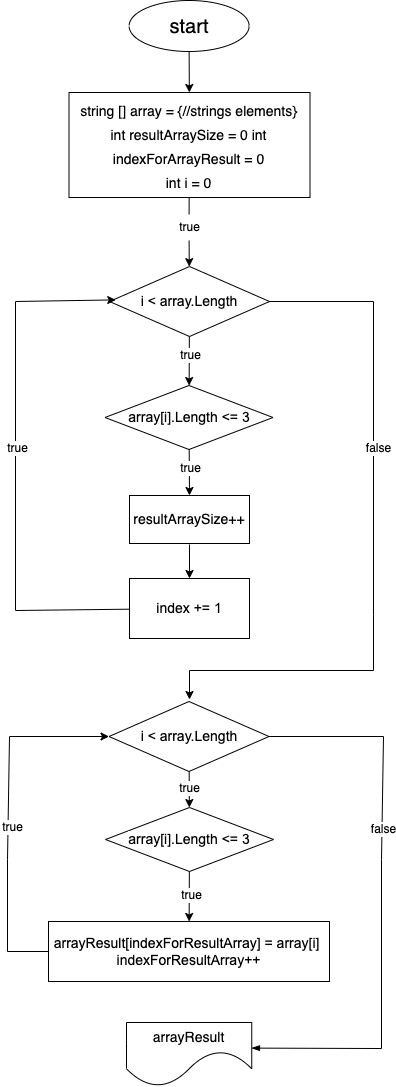

The diagram above was exported from draw.io. Its source (the exported page's mxGraphModel, read from the mxfile embedded in the PNG):
<mxGraphModel dx="1245" dy="1098" grid="0" gridSize="10" guides="1" tooltips="1" connect="1" arrows="1" fold="1" page="1" pageScale="1" pageWidth="827" pageHeight="1169" background="#ffffff" math="0" shadow="0">
  <root>
    <mxCell id="0" />
    <mxCell id="1" parent="0" />
    <mxCell id="2" value="" style="group;strokeColor=none;" vertex="1" connectable="0" parent="1">
      <mxGeometry x="231" y="66" width="376" height="1086" as="geometry" />
    </mxCell>
    <mxCell id="3" value="&lt;font color=&quot;#000000&quot; style=&quot;font-size: 20px;&quot;&gt;start&lt;/font&gt;" style="ellipse;whiteSpace=wrap;html=1;fillColor=none;gradientColor=default;strokeColor=#000000;" vertex="1" parent="2">
      <mxGeometry x="121.63" width="120" height="51" as="geometry" />
    </mxCell>
    <mxCell id="4" value="&lt;font color=&quot;#000000&quot; style=&quot;font-size: 14px;&quot;&gt;&lt;span style=&quot;font-family: Helvetica; font-style: normal; font-variant-ligatures: normal; font-variant-caps: normal; font-weight: 400; letter-spacing: normal; orphans: 2; text-align: center; text-indent: 0px; text-transform: none; widows: 2; word-spacing: 0px; -webkit-text-stroke-width: 0px; text-decoration-thickness: initial; text-decoration-style: initial; text-decoration-color: initial; float: none; display: inline !important;&quot;&gt;string [] array = {//strings elements}&lt;br&gt;int resultArraySize = 0 int&lt;/span&gt;&lt;br style=&quot;border-color: rgb(0, 0, 0); font-family: Helvetica; font-style: normal; font-variant-ligatures: normal; font-variant-caps: normal; font-weight: 400; letter-spacing: normal; orphans: 2; text-align: center; text-indent: 0px; text-transform: none; widows: 2; word-spacing: 0px; -webkit-text-stroke-width: 0px; text-decoration-thickness: initial; text-decoration-style: initial; text-decoration-color: initial;&quot;&gt;&lt;span style=&quot;font-family: Helvetica; font-style: normal; font-variant-ligatures: normal; font-variant-caps: normal; font-weight: 400; letter-spacing: normal; orphans: 2; text-align: center; text-indent: 0px; text-transform: none; widows: 2; word-spacing: 0px; -webkit-text-stroke-width: 0px; text-decoration-thickness: initial; text-decoration-style: initial; text-decoration-color: initial; float: none; display: inline !important;&quot;&gt;indexForArrayResult = 0&lt;/span&gt;&lt;br style=&quot;border-color: rgb(0, 0, 0); font-family: Helvetica; font-style: normal; font-variant-ligatures: normal; font-variant-caps: normal; font-weight: 400; letter-spacing: normal; orphans: 2; text-align: center; text-indent: 0px; text-transform: none; widows: 2; word-spacing: 0px; -webkit-text-stroke-width: 0px; text-decoration-thickness: initial; text-decoration-style: initial; text-decoration-color: initial;&quot;&gt;&lt;span style=&quot;font-family: Helvetica; font-style: normal; font-variant-ligatures: normal; font-variant-caps: normal; font-weight: 400; letter-spacing: normal; orphans: 2; text-align: center; text-indent: 0px; text-transform: none; widows: 2; word-spacing: 0px; -webkit-text-stroke-width: 0px; text-decoration-thickness: initial; text-decoration-style: initial; text-decoration-color: initial; float: none; display: inline !important;&quot;&gt;int i = 0&lt;/span&gt;&lt;/font&gt;" style="rounded=0;whiteSpace=wrap;html=1;fontSize=20;fillColor=none;gradientColor=default;strokeColor=#000000;" vertex="1" parent="2">
      <mxGeometry x="61.5" y="92" width="241" height="105" as="geometry" />
    </mxCell>
    <mxCell id="5" value="" style="edgeStyle=none;html=1;strokeColor=#000000;" edge="1" parent="2" source="3" target="4">
      <mxGeometry relative="1" as="geometry" />
    </mxCell>
    <mxCell id="6" value="&lt;span style=&quot;font-family: &amp;quot;YS Text&amp;quot;, arial, helvetica, sans-serif; text-align: start;&quot;&gt;&lt;font color=&quot;#000000&quot; style=&quot;font-size: 14px;&quot;&gt;i &amp;lt; array.Length&lt;/font&gt;&lt;/span&gt;" style="rhombus;whiteSpace=wrap;html=1;fontSize=14;fillColor=#FFFFFF;strokeColor=#000000;" vertex="1" parent="2">
      <mxGeometry x="102" y="266" width="160" height="70" as="geometry" />
    </mxCell>
    <mxCell id="7" value="&lt;span style=&quot;font-family: &amp;quot;YS Text&amp;quot;, arial, helvetica, sans-serif; text-align: start;&quot;&gt;&lt;font color=&quot;#000000&quot; style=&quot;font-size: 14px;&quot;&gt;array[i].Length &amp;lt;= 3&lt;/font&gt;&lt;/span&gt;" style="rhombus;whiteSpace=wrap;html=1;fontSize=14;labelBackgroundColor=none;fontColor=#FFFFFF;strokeColor=#000000;fillColor=#FFFFFF;" vertex="1" parent="2">
      <mxGeometry x="97.5" y="385" width="168" height="64" as="geometry" />
    </mxCell>
    <mxCell id="8" value="" style="edgeStyle=none;html=1;fontSize=14;fontColor=#FFFFFF;strokeColor=#000000;" edge="1" parent="2" source="6" target="7">
      <mxGeometry relative="1" as="geometry" />
    </mxCell>
    <mxCell id="9" value="&lt;font style=&quot;background-color: rgb(255, 255, 255);&quot; color=&quot;#000000&quot;&gt;true&lt;/font&gt;" style="edgeLabel;html=1;align=center;verticalAlign=middle;resizable=0;points=[];fontSize=12;fontColor=#FFFFFF;" vertex="1" connectable="0" parent="8">
      <mxGeometry x="-0.0625" y="7" relative="1" as="geometry">
        <mxPoint x="-7" y="-5" as="offset" />
      </mxGeometry>
    </mxCell>
    <mxCell id="10" value="" style="edgeStyle=none;html=1;fontSize=12;fontColor=#FFFFFF;strokeColor=#000000;entryX=0.5;entryY=0;entryDx=0;entryDy=0;" edge="1" parent="2" source="7" target="30">
      <mxGeometry relative="1" as="geometry">
        <mxPoint x="181.84536082474222" y="484" as="targetPoint" />
      </mxGeometry>
    </mxCell>
    <mxCell id="11" style="edgeStyle=none;html=1;fontSize=12;fontColor=#FFFFFF;entryX=0.039;entryY=0.477;entryDx=0;entryDy=0;entryPerimeter=0;strokeColor=#000000;rounded=0;" edge="1" parent="2" source="12" target="6">
      <mxGeometry relative="1" as="geometry">
        <mxPoint x="8" y="301" as="targetPoint" />
        <Array as="points">
          <mxPoint x="8" y="610" />
          <mxPoint x="8" y="301" />
        </Array>
      </mxGeometry>
    </mxCell>
    <mxCell id="12" value="&lt;span style=&quot;font-family: &amp;quot;YS Text&amp;quot;, arial, helvetica, sans-serif; text-align: start;&quot;&gt;&lt;font color=&quot;#000000&quot; style=&quot;font-size: 14px;&quot;&gt;index += 1&lt;/font&gt;&lt;/span&gt;" style="rounded=0;whiteSpace=wrap;html=1;labelBackgroundColor=none;fontSize=14;fontColor=#FFFFFF;fillColor=#FFFFFF;strokeColor=#000000;" vertex="1" parent="2">
      <mxGeometry x="122" y="578" width="120" height="60" as="geometry" />
    </mxCell>
    <mxCell id="13" value="" style="edgeStyle=none;html=1;fontSize=12;fontColor=#FFFFFF;strokeColor=#000000;" edge="1" parent="2" target="12">
      <mxGeometry relative="1" as="geometry">
        <mxPoint x="182" y="544" as="sourcePoint" />
      </mxGeometry>
    </mxCell>
    <mxCell id="14" value="" style="edgeStyle=none;html=1;fontSize=14;endArrow=none;strokeColor=#000000;" edge="1" parent="2" source="4" target="15">
      <mxGeometry relative="1" as="geometry">
        <mxPoint x="182" y="197" as="sourcePoint" />
        <mxPoint x="182" y="262" as="targetPoint" />
      </mxGeometry>
    </mxCell>
    <mxCell id="15" value="&lt;font color=&quot;#000000&quot;&gt;true&lt;/font&gt;" style="text;html=1;align=center;verticalAlign=middle;resizable=0;points=[];autosize=1;strokeColor=none;fillColor=none;fontSize=12;fontColor=#FFFFFF;" vertex="1" parent="2">
      <mxGeometry x="162" y="214" width="39" height="26" as="geometry" />
    </mxCell>
    <mxCell id="16" value="" style="edgeStyle=none;html=1;fontSize=14;startArrow=none;strokeColor=#000000;" edge="1" parent="2" source="15" target="6">
      <mxGeometry relative="1" as="geometry" />
    </mxCell>
    <mxCell id="17" value="" style="edgeStyle=none;html=1;fontSize=12;fontColor=#FFFFFF;exitX=1;exitY=0.5;exitDx=0;exitDy=0;strokeColor=#000000;rounded=0;" edge="1" parent="2" source="6">
      <mxGeometry x="0.0002" relative="1" as="geometry">
        <mxPoint x="182" y="699" as="targetPoint" />
        <mxPoint x="330" y="361" as="sourcePoint" />
        <Array as="points">
          <mxPoint x="366" y="301" />
          <mxPoint x="366" y="614" />
          <mxPoint x="366" y="670" />
          <mxPoint x="182" y="670" />
        </Array>
        <mxPoint as="offset" />
      </mxGeometry>
    </mxCell>
    <mxCell id="18" value="&lt;font style=&quot;background-color: rgb(255, 255, 255);&quot; color=&quot;#000000&quot;&gt;false&lt;/font&gt;" style="edgeLabel;html=1;align=center;verticalAlign=middle;resizable=0;points=[];fontSize=12;fontColor=#FFFFFF;" vertex="1" connectable="0" parent="17">
      <mxGeometry x="-0.2716" y="4" relative="1" as="geometry">
        <mxPoint as="offset" />
      </mxGeometry>
    </mxCell>
    <mxCell id="19" value="&lt;span style=&quot;color: rgb(0, 0, 0); font-family: &amp;quot;YS Text&amp;quot;, arial, helvetica, sans-serif; text-align: start; background-color: rgb(255, 255, 255);&quot;&gt;i &amp;lt; array.Length&lt;/span&gt;" style="rhombus;whiteSpace=wrap;html=1;fontSize=14;fillColor=#FFFFFF;strokeColor=#000000;" vertex="1" parent="2">
      <mxGeometry x="101.5" y="701" width="160" height="70" as="geometry" />
    </mxCell>
    <mxCell id="20" value="&lt;span style=&quot;font-family: &amp;quot;YS Text&amp;quot;, arial, helvetica, sans-serif; text-align: start; background-color: rgb(255, 255, 255);&quot;&gt;&lt;font color=&quot;#000000&quot; style=&quot;font-size: 14px;&quot;&gt;array[i].Length &amp;lt;= 3&lt;/font&gt;&lt;/span&gt;" style="rhombus;whiteSpace=wrap;html=1;fontSize=14;labelBackgroundColor=none;fontColor=#FFFFFF;fillColor=none;strokeColor=#000000;" vertex="1" parent="2">
      <mxGeometry x="98" y="807" width="168" height="64" as="geometry" />
    </mxCell>
    <mxCell id="21" value="&lt;span style=&quot;background-color: rgb(255, 255, 255);&quot;&gt;&lt;font color=&quot;#000000&quot;&gt;true&lt;/font&gt;&lt;/span&gt;" style="edgeStyle=none;html=1;fontSize=12;fontColor=#FFFFFF;strokeColor=#000000;" edge="1" parent="2" source="19" target="20">
      <mxGeometry relative="1" as="geometry" />
    </mxCell>
    <mxCell id="22" value="&lt;span style=&quot;font-family: &amp;quot;YS Text&amp;quot;, arial, helvetica, sans-serif; text-align: start;&quot;&gt;&lt;font color=&quot;#000000&quot; style=&quot;font-size: 14px;&quot;&gt;arrayResult[indexForResultArray] = array[i] &lt;br&gt;indexForResultArray++&lt;/font&gt;&lt;/span&gt;" style="rounded=0;whiteSpace=wrap;html=1;labelBackgroundColor=none;fontSize=14;fontColor=#FFFFFF;strokeColor=#000000;fillColor=none;" vertex="1" parent="2">
      <mxGeometry x="41" y="921" width="281" height="60" as="geometry" />
    </mxCell>
    <mxCell id="23" value="" style="edgeStyle=none;html=1;fontSize=12;fontColor=#FFFFFF;strokeColor=#000000;" edge="1" parent="2" source="20" target="22">
      <mxGeometry relative="1" as="geometry" />
    </mxCell>
    <mxCell id="24" value="&lt;span style=&quot;background-color: rgb(255, 255, 255);&quot;&gt;&lt;font color=&quot;#000000&quot;&gt;true&lt;/font&gt;&lt;/span&gt;" style="edgeLabel;html=1;align=center;verticalAlign=middle;resizable=0;points=[];fontSize=12;fontColor=#FFFFFF;" vertex="1" connectable="0" parent="23">
      <mxGeometry x="-0.1111" y="1" relative="1" as="geometry">
        <mxPoint as="offset" />
      </mxGeometry>
    </mxCell>
    <mxCell id="25" style="edgeStyle=none;html=1;fontSize=12;fontColor=#FFFFFF;exitX=0;exitY=0.5;exitDx=0;exitDy=0;entryX=0;entryY=0.5;entryDx=0;entryDy=0;strokeColor=#000000;rounded=0;" edge="1" parent="2" source="22" target="19">
      <mxGeometry relative="1" as="geometry">
        <mxPoint x="103" y="738" as="targetPoint" />
        <mxPoint x="69" y="951" as="sourcePoint" />
        <Array as="points">
          <mxPoint y="951" />
          <mxPoint y="859" />
          <mxPoint x="2" y="736" />
          <mxPoint x="95" y="736" />
        </Array>
      </mxGeometry>
    </mxCell>
    <mxCell id="26" value="&lt;span style=&quot;background-color: rgb(255, 255, 255);&quot;&gt;&lt;font color=&quot;#000000&quot;&gt;true&lt;/font&gt;&lt;/span&gt;" style="edgeLabel;html=1;align=center;verticalAlign=middle;resizable=0;points=[];fontSize=12;fontColor=#FFFFFF;" vertex="1" connectable="0" parent="25">
      <mxGeometry x="-0.061" y="2" relative="1" as="geometry">
        <mxPoint x="5" y="1" as="offset" />
      </mxGeometry>
    </mxCell>
    <mxCell id="27" style="edgeStyle=none;html=1;fontSize=12;fontColor=#FFFFFF;endArrow=none;endFill=0;entryX=1;entryY=0.5;entryDx=0;entryDy=0;exitX=0.998;exitY=0.4;exitDx=0;exitDy=0;exitPerimeter=0;strokeColor=#000000;rounded=0;startArrow=blockThin;startFill=1;" edge="1" parent="2" source="29" target="19">
      <mxGeometry relative="1" as="geometry">
        <mxPoint x="296.24349933891574" y="734.9972190392243" as="targetPoint" />
        <mxPoint x="219" y="1048.01" as="sourcePoint" />
        <Array as="points">
          <mxPoint x="374" y="1048.01" />
          <mxPoint x="374" y="859.01" />
          <mxPoint x="376" y="736.01" />
        </Array>
      </mxGeometry>
    </mxCell>
    <mxCell id="28" value="&lt;font style=&quot;background-color: rgb(255, 255, 255);&quot; color=&quot;#000000&quot;&gt;false&lt;/font&gt;" style="edgeLabel;html=1;align=center;verticalAlign=middle;resizable=0;points=[];fontSize=12;fontColor=#FFFFFF;" vertex="1" connectable="0" parent="27">
      <mxGeometry x="0.2603" relative="1" as="geometry">
        <mxPoint as="offset" />
      </mxGeometry>
    </mxCell>
    <mxCell id="29" value="&lt;span style=&quot;font-family: Helvetica; font-style: normal; font-variant-ligatures: normal; font-variant-caps: normal; font-weight: 400; letter-spacing: normal; orphans: 2; text-align: center; text-indent: 0px; text-transform: none; widows: 2; word-spacing: 0px; -webkit-text-stroke-width: 0px; text-decoration-thickness: initial; text-decoration-style: initial; text-decoration-color: initial; float: none; display: inline !important;&quot;&gt;&lt;font color=&quot;#000000&quot; style=&quot;font-size: 14px;&quot;&gt;arrayResult&lt;/font&gt;&lt;/span&gt;" style="shape=document;whiteSpace=wrap;html=1;boundedLbl=1;labelBackgroundColor=none;fontSize=12;fontColor=#FFFFFF;size=0.5534290271132369;fillColor=none;strokeColor=#000000;" vertex="1" parent="2">
      <mxGeometry x="119" y="1022" width="125.25" height="64" as="geometry" />
    </mxCell>
    <mxCell id="30" value="resultArraySize++" style="rounded=0;whiteSpace=wrap;html=1;labelBackgroundColor=#FFFFFF;strokeColor=#000000;fontSize=14;fontColor=#000000;fillColor=none;" vertex="1" parent="2">
      <mxGeometry x="122" y="495" width="120" height="48" as="geometry" />
    </mxCell>
    <mxCell id="31" value="&lt;font style=&quot;background-color: rgb(255, 255, 255);&quot; color=&quot;#000000&quot;&gt;true&lt;/font&gt;" style="edgeLabel;html=1;align=center;verticalAlign=middle;resizable=0;points=[];fontSize=12;fontColor=#FFFFFF;" vertex="1" connectable="0" parent="2">
      <mxGeometry x="197.00139538932365" y="366.00135581372643" as="geometry">
        <mxPoint x="-15" y="101" as="offset" />
      </mxGeometry>
    </mxCell>
    <mxCell id="32" value="&lt;span style=&quot;background-color: rgb(255, 255, 255);&quot;&gt;&lt;font color=&quot;#000000&quot;&gt;true&lt;/font&gt;&lt;/span&gt;" style="edgeLabel;html=1;align=center;verticalAlign=middle;resizable=0;points=[];fontSize=12;fontColor=#FFFFFF;" vertex="1" connectable="0" parent="2">
      <mxGeometry x="13.001165805949142" y="708.0020438461522" as="geometry">
        <mxPoint x="-4" y="-261" as="offset" />
      </mxGeometry>
    </mxCell>
  </root>
</mxGraphModel>